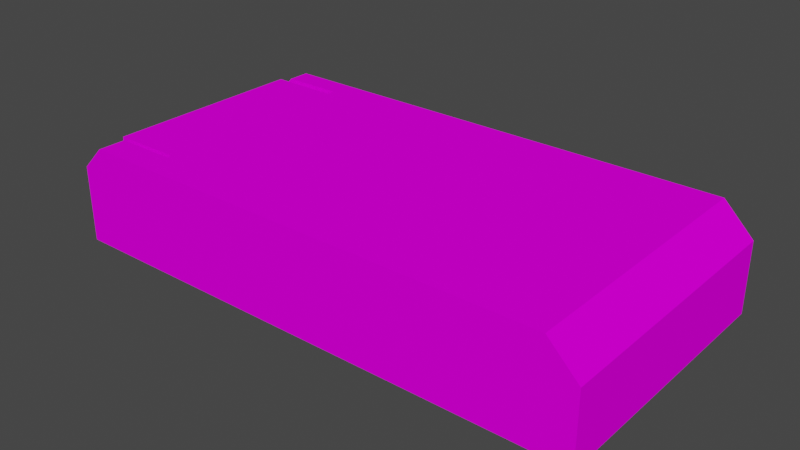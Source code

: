# Source: Cassette.blend  (saved by Blender 3.5.10; exported with 4.5.12 LTS)
import bpy
from mathutils import Matrix  # noqa: F401  (used for matrix-valued properties, if any)

bpy.ops.wm.read_factory_settings(use_empty=True)
scene = bpy.context.scene
scene.name = 'Scene'

# ---- images (referenced by path relative to the original .blend; pixels are not part of the script)
import os
ASSET_DIR = os.environ.get("B2B_ASSET_DIR", "")  # directory of the original .blend (textures are referenced by path, not embedded)
HERE = os.path.dirname(os.path.abspath(__file__))  # packed textures are extracted next to this script under _unpacked/

def load_image(name, relpath, width, height, colorspace="sRGB"):
    """Load a texture the original file referenced (path relative to the .blend, or extracted next to this script)."""
    p = next((c for c in (os.path.join(HERE, relpath), os.path.join(ASSET_DIR, relpath)) if relpath and os.path.exists(c)), "")
    if p:
        img = bpy.data.images.load(p, check_existing=True)
        img.name = name
    else:  # same state as the original file: an image datablock whose file is absent (Cycles renders it pink)
        img = bpy.data.images.new(name, width, height)
        img.source = "FILE"
        img.filepath = "//" + (relpath or name)
    img.colorspace_settings.name = colorspace
    return img
img_cassette_base_raw_png = load_image('Cassette_Base_Raw.png', 'Textures/Cassette_Base_Raw.png', 1024, 1024, 'sRGB')
img_cassette_keys_raw_png = load_image('Cassette_Keys_Raw.png', 'Textures/Cassette_Keys_Raw.png', 1024, 1024, 'sRGB')

# ---- materials (node trees are filled in below, after node groups)
mat_material = bpy.data.materials.new('Material')
mat_material.use_transparent_shadow = False
mat_material_001 = bpy.data.materials.new('Material.001')
mat_material_001.use_transparent_shadow = False

# ---- material node trees
mat_material.use_nodes = True; mat_material.node_tree.nodes.clear()
_N = mat_material.node_tree.nodes; _L = mat_material.node_tree.links
n0 = _N.new('ShaderNodeBsdfPrincipled'); n0.name = 'Principled BSDF'; n0.location = (10, 300)
n0.distribution = 'GGX'
n0.subsurface_method = 'RANDOM_WALK_SKIN'
n0.inputs[2].default_value = 0.4764
n0.inputs[3].default_value = 1.45
n0.inputs[13].default_value = 0.0
n0.inputs[27].default_value = (0.0, 0.0, 0.0, 1.0)
n0.inputs[28].default_value = 1.0
n1 = _N.new('ShaderNodeOutputMaterial'); n1.name = 'Material Output'; n1.location = (300, 300)
n2 = _N.new('ShaderNodeTexImage'); n2.name = 'Image Texture'; n2.location = (-280, 280)
n2.image = img_cassette_base_raw_png
_L.new(n0.outputs[0], n1.inputs[0])
_L.new(n2.outputs[0], n0.inputs[0])
n1.is_active_output = True
mat_material_001.use_nodes = True; mat_material_001.node_tree.nodes.clear()
_N = mat_material_001.node_tree.nodes; _L = mat_material_001.node_tree.links
n0 = _N.new('ShaderNodeBsdfPrincipled'); n0.name = 'Principled BSDF'; n0.location = (10, 300)
n0.distribution = 'GGX'
n0.subsurface_method = 'RANDOM_WALK_SKIN'
n0.inputs[3].default_value = 1.45
n0.inputs[13].default_value = 0.0
n0.inputs[27].default_value = (0.0, 0.0, 0.0, 1.0)
n0.inputs[28].default_value = 1.0
n1 = _N.new('ShaderNodeOutputMaterial'); n1.name = 'Material Output'; n1.location = (300, 300)
n2 = _N.new('ShaderNodeTexImage'); n2.name = 'Image Texture'; n2.location = (-280, 280)
n2.image = img_cassette_keys_raw_png
_L.new(n0.outputs[0], n1.inputs[0])
_L.new(n2.outputs[0], n0.inputs[0])
n1.is_active_output = True

# ---- world
world_world = bpy.data.worlds.new('World'); scene.world = world_world
world_world.use_nodes = True; world_world.node_tree.nodes.clear()
_N = world_world.node_tree.nodes; _L = world_world.node_tree.links
n0 = _N.new('ShaderNodeOutputWorld'); n0.name = 'World Output'; n0.location = (300, 300)
n1 = _N.new('ShaderNodeBackground'); n1.name = 'Background'; n1.location = (10, 300)
n1.inputs[0].default_value = (0.05088, 0.05088, 0.05088, 1.0)
_L.new(n1.outputs[0], n0.inputs[0])
n0.is_active_output = True
world_world.color = (0.05088, 0.05088, 0.05088)
world_world.use_sun_shadow = False
world_world.sun_shadow_jitter_overblur = 0.0

# ---- meshes
me_cube_005 = bpy.data.meshes.new('Cube.005')
me_cube_005.from_pydata([(-0.4, -0.2012, -0.07512), (-0.4, 0.2012, -0.07512), (0.4, -0.2012, -0.07512), (-0.2719, -0.1595, 0.01349), (0.4, 0.2012, -0.07512), (-0.2719, 0.1678, 0.01349), (-0.4, -0.1595, 0.01349), (-0.4, 0.1678, 0.01349), (-0.2719, 0.1678, 0.07512), (-0.2719, -0.1595, 0.07512), (-0.3643, -0.2012, 0.07512), (-0.4, -0.2012, 0.03938), (-0.4, 0.2012, 0.03938), (-0.3643, 0.2012, 0.07512), (-0.4, -0.1595, 0.03938), (-0.3643, -0.1595, 0.07512), (-0.3643, 0.1678, 0.07512), (-0.4, 0.1678, 0.03938), (0.4, -0.2012, 0.03011), (0.355, -0.2012, 0.07512), (0.355, 0.2012, 0.07512), (0.4, 0.2012, 0.03011)], [], [(1, 12, 13, 20, 21, 4), (9, 3, 6, 14, 15), (15, 10, 19, 20, 13, 16, 8, 9), (17, 12, 1, 0, 11, 14, 6, 7), (1, 4, 2, 0), (5, 3, 9, 8), (8, 16, 17, 7, 5), (6, 3, 5, 7), (10, 15, 14, 11), (12, 17, 16, 13), (4, 21, 18, 2), (18, 21, 20, 19), (2, 18, 19, 10, 11, 0)])
_uv = me_cube_005.uv_layers.new(name='UVMap')
_uv.uv.foreach_set('vector', [0.2987, 9.977e-05, 0.3604, 9.98e-05, 0.3797, 0.01938, 0.3797, 0.4074, 0.3554, 0.4317, 0.2987, 0.4317, 0.4132, 0.2431, 0.4132, 0.2099, 0.4823, 0.2099, 0.4823, 0.2239, 0.463, 0.2431, 0.02262, 0.3881, 9.977e-05, 0.3881, 9.981e-05, 9.98e-05, 0.2172, 9.98e-05, 0.2172, 0.3881, 0.1992, 0.3881, 0.1992, 0.3383, 0.02262, 0.3383, 0.1992, 0.4154, 0.2172, 0.4154, 0.2172, 0.4772, 9.982e-05, 0.4772, 9.98e-05, 0.4154, 0.02262, 0.4154, 0.02262, 0.4294, 0.1992, 0.4294, 0.2172, 0.4772, 0.2172, 0.9088, 9.98e-05, 0.9088, 9.982e-05, 0.4772, 0.4132, 0.03335, 0.4132, 0.2099, 0.3799, 0.2099, 0.3799, 0.03335, 0.4132, 9.977e-05, 0.463, 9.98e-05, 0.4823, 0.01938, 0.4823, 0.03335, 0.4132, 0.03335, 0.4823, 0.2099, 0.4132, 0.2099, 0.4132, 0.03335, 0.4823, 0.03335, 9.977e-05, 0.3881, 0.02262, 0.3881, 0.02262, 0.4154, 9.98e-05, 0.4154, 0.2172, 0.4154, 0.1992, 0.4154, 0.1992, 0.3881, 0.2172, 0.3881, 0.2172, 0.9088, 0.2172, 0.9656, 9.98e-05, 0.9656, 9.98e-05, 0.9088, 9.98e-05, 0.9656, 0.2172, 0.9656, 0.2172, 0.9999, 9.981e-05, 0.9999, 0.2985, 0.4317, 0.2417, 0.4317, 0.2174, 0.4074, 0.2174, 0.01938, 0.2367, 9.977e-05, 0.2985, 9.977e-05])
me_cube_005.materials.append(mat_material)
me_cube_005.update()
me_cube_006 = bpy.data.meshes.new('Cube.006')
me_cube_006.from_pydata([(-0.05511, -0.1548, -0.02324), (-0.05511, -0.1548, 0.02324), (-0.05511, 0.1548, -0.02324), (-0.05511, 0.1548, 0.02324), (0.05511, -0.1548, -0.02324), (0.05511, -0.1548, 0.02324), (0.05511, 0.1548, -0.02324), (0.05511, 0.1548, 0.02324)], [], [(0, 1, 3, 2), (2, 3, 7, 6), (6, 7, 5, 4), (4, 5, 1, 0), (2, 6, 4, 0), (7, 3, 1, 5)])
_uv = me_cube_006.uv_layers.new(name='UVMap')
_uv.uv.foreach_set('vector', [0.8691, 0.7495, 0.8691, 0.8799, 0.0001276, 0.8799, 0.0001276, 0.7495, 0.8694, 0.3098, 0.9999, 0.3098, 0.9999, 0.6192, 0.8694, 0.6192, 0.0001277, 0.44, 0.0001277, 0.3096, 0.8691, 0.3096, 0.8691, 0.44, 0.9999, 0.3096, 0.8694, 0.3096, 0.8694, 0.0001276, 0.9999, 0.0001276, 0.0001276, 0.7495, 0.0001277, 0.44, 0.8691, 0.44, 0.8691, 0.7495, 0.0001277, 0.3096, 0.0001277, 0.0001276, 0.8691, 0.0001276, 0.8691, 0.3096])
me_cube_006.materials.append(mat_material_001)
me_cube_006.update()

# ---- objects
ob_cassette_base = bpy.data.objects.new('Cassette_Base', me_cube_005)
ob_cassette_keys = bpy.data.objects.new('Cassette_Keys', me_cube_006)

# ---- transforms, parenting, visibility, modifiers, constraints
ob_cassette_base.location = (0.0, 0.0, 0.0)
ob_cassette_keys.location = (-0.3245, 0.005, 0.05)
ob_cassette_keys.rotation_euler = (0.0, -0.0, 3.142)

# ---- collection membership
scene.collection.objects.link(ob_cassette_base)
scene.collection.objects.link(ob_cassette_keys)

# ---- scene / render settings (as saved in the file)
scene.frame_start = 1; scene.frame_end = 250; scene.frame_set(1)
scene.render.engine = 'BLENDER_EEVEE_NEXT'
scene.cycles.sampling_pattern = 'TABULATED_SOBOL'
scene.view_settings.view_transform = 'Filmic'
bpy.context.view_layer.update()

# ---- added for rendering (the .blend has no active camera and no usable light): camera, sun
cam_auto = bpy.data.cameras.new('AutoCamera')
cam_auto.lens = 50.0
cam_auto.sensor_width = 36.0
cam_auto.clip_end = 1000.0
ob_auto_camera = bpy.data.objects.new('AutoCamera', cam_auto)
scene.collection.objects.link(ob_auto_camera)
ob_auto_camera.location = (0.840121, -1.00814, 0.672097)
ob_auto_camera.rotation_euler = (1.09748, -7.21219e-08, 0.694738)
scene.camera = ob_auto_camera
light_auto_sun = bpy.data.lights.new('AutoSun', 'SUN')
light_auto_sun.energy = 3.0
light_auto_sun.angle = 0.0523599
ob_auto_sun = bpy.data.objects.new('AutoSun', light_auto_sun)
scene.collection.objects.link(ob_auto_sun)
ob_auto_sun.rotation_euler = (0.872665, 0.174533, 0.523599)
bpy.context.view_layer.update()
